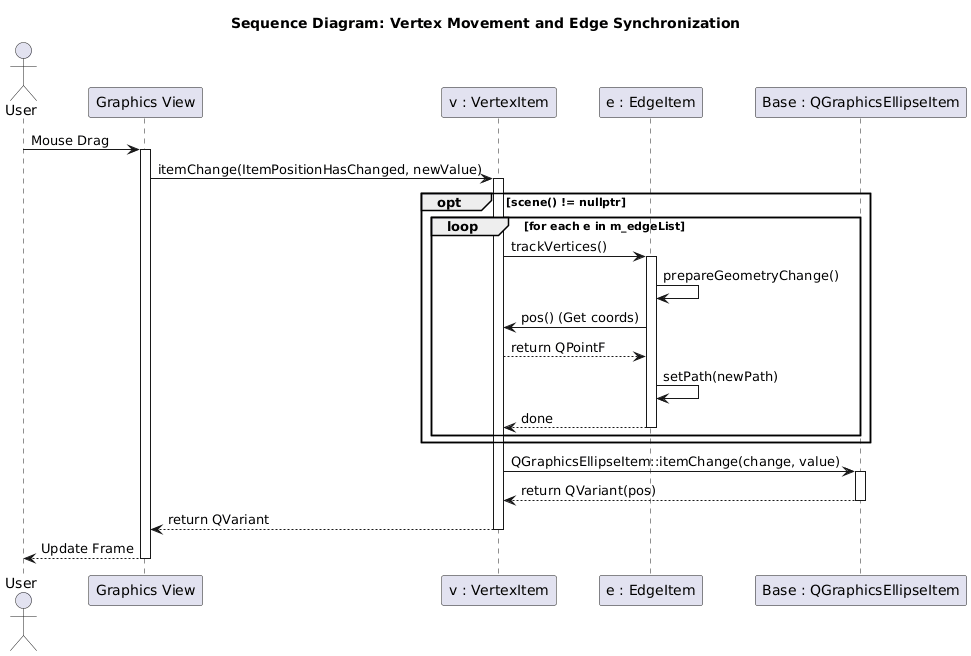

The diagram above was rendered by PlantUML. Its source (embedded in the PNG):
@startuml
title Sequence Diagram: Vertex Movement and Edge Synchronization

actor User
participant "Graphics View" as UI
participant "v : VertexItem" as Vertex
participant "e : EdgeItem" as Edge
participant "Base : QGraphicsEllipseItem" as Base

User -> UI : Mouse Drag
activate UI

UI -> Vertex : itemChange(ItemPositionHasChanged, newValue)
activate Vertex

opt scene() != nullptr
    loop for each e in m_edgeList
        Vertex -> Edge : trackVertices()
        activate Edge
        
        Edge -> Edge : prepareGeometryChange()
        
        Edge -> Vertex : pos() (Get coords)
        Vertex --> Edge : return QPointF
        
        Edge -> Edge : setPath(newPath)
        
        Edge --> Vertex : done
        deactivate Edge
    end
end

Vertex -> Base : QGraphicsEllipseItem::itemChange(change, value)
activate Base
Base --> Vertex : return QVariant(pos)
deactivate Base

Vertex --> UI : return QVariant
deactivate Vertex

UI --> User : Update Frame 
deactivate UI
@enduml